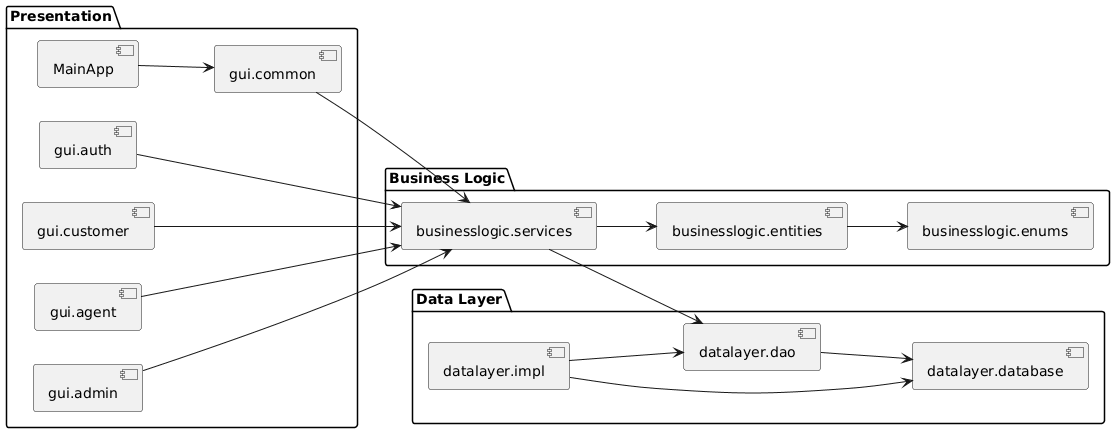

The diagram above was rendered by PlantUML. Its source (embedded in the PNG):
@startuml
skinparam packageStyle folder
left to right direction

package "Presentation" {
  [MainApp]
  [gui.auth]
  [gui.customer]
  [gui.agent]
  [gui.admin]
  [gui.common]
}

package "Business Logic" {
  [businesslogic.services]
  [businesslogic.entities]
  [businesslogic.enums]
}

package "Data Layer" {
  [datalayer.dao]
  [datalayer.impl]
  [datalayer.database]
}

' Presentation -> Services
[MainApp] --> [gui.common]
[gui.auth] --> [businesslogic.services]
[gui.customer] --> [businesslogic.services]
[gui.agent] --> [businesslogic.services]
[gui.admin] --> [businesslogic.services]
[gui.common] --> [businesslogic.services]

' Services -> Domain + Data
[businesslogic.services] --> [businesslogic.entities]
[businesslogic.entities] --> [businesslogic.enums]
[businesslogic.services] --> [datalayer.dao]

' DAO implementations and DB
[datalayer.impl] --> [datalayer.dao]
[datalayer.impl] --> [datalayer.database]
[datalayer.dao] --> [datalayer.database]
@enduml